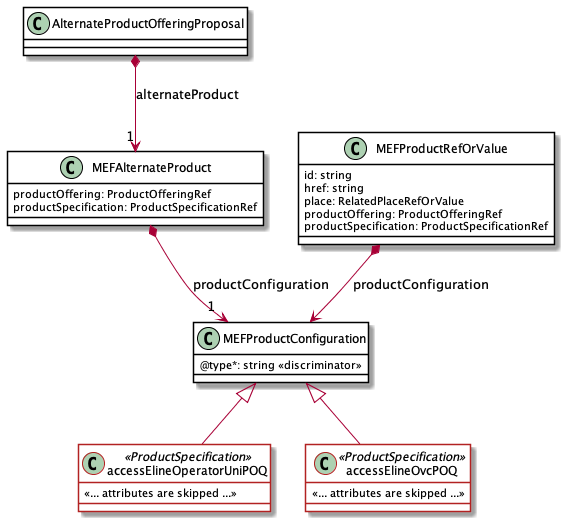

The diagram above was rendered by PlantUML. Its source (embedded in the PNG):
@startuml
skinparam {
    ClassBackgroundColor White
    ClassBorderColor Black
    ClassBorderColor<<ProductSpecification>> FireBrick
}

class AlternateProductOfferingProposal {
}

AlternateProductOfferingProposal *-->"1" MEFAlternateProduct : alternateProduct

class MEFAlternateProduct {
    productOffering: ProductOfferingRef
    productSpecification: ProductSpecificationRef

}
class MEFAlternateProduct {


}

class MEFProductConfiguration {
    @type*: string <<discriminator>>
}

MEFAlternateProduct *-->"1" MEFProductConfiguration : productConfiguration



class MEFProductRefOrValue {

    id: string 
    href: string 
    place: RelatedPlaceRefOrValue
    productOffering: ProductOfferingRef
    productSpecification: ProductSpecificationRef

}

MEFProductRefOrValue *--> MEFProductConfiguration : productConfiguration


class accessElineOperatorUniPOQ <<ProductSpecification>> {

    <<... attributes are skipped ...>>
}
MEFProductConfiguration <|-- accessElineOperatorUniPOQ



class accessElineOvcPOQ <<ProductSpecification>> {

    <<... attributes are skipped ...>>
}
MEFProductConfiguration <|-- accessElineOvcPOQ

@enduml